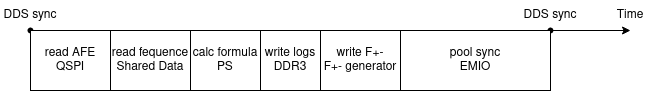

The diagram above was exported from draw.io. Its source (the exported page's mxGraphModel, read from the mxfile embedded in the PNG):
<mxGraphModel dx="1154" dy="528" grid="1" gridSize="10" guides="1" tooltips="1" connect="1" arrows="1" fold="1" page="1" pageScale="1" pageWidth="850" pageHeight="1100" math="0" shadow="0">
  <root>
    <mxCell id="0" />
    <mxCell id="1" parent="0" />
    <mxCell id="37jPhsO8--X26RIJE8yy-1" value="" style="endArrow=classic;html=1;rounded=0;entryX=0.5;entryY=1;entryDx=0;entryDy=0;exitX=0.5;exitY=1;exitDx=0;exitDy=0;" parent="1" source="37jPhsO8--X26RIJE8yy-8" target="37jPhsO8--X26RIJE8yy-3" edge="1">
      <mxGeometry width="50" height="50" relative="1" as="geometry">
        <mxPoint x="80" y="160" as="sourcePoint" />
        <mxPoint x="690" y="160" as="targetPoint" />
      </mxGeometry>
    </mxCell>
    <mxCell id="37jPhsO8--X26RIJE8yy-3" value="Time" style="text;html=1;strokeColor=none;fillColor=none;align=center;verticalAlign=middle;whiteSpace=wrap;rounded=0;" parent="1" vertex="1">
      <mxGeometry x="730" y="130" width="60" height="30" as="geometry" />
    </mxCell>
    <mxCell id="37jPhsO8--X26RIJE8yy-5" value="" style="shape=waypoint;sketch=0;fillStyle=solid;size=6;pointerEvents=1;points=[];fillColor=none;resizable=0;rotatable=0;perimeter=centerPerimeter;snapToPoint=1;" parent="1" vertex="1">
      <mxGeometry x="150" y="150" width="20" height="20" as="geometry" />
    </mxCell>
    <mxCell id="37jPhsO8--X26RIJE8yy-8" value="DDS sync" style="text;html=1;strokeColor=none;fillColor=none;align=center;verticalAlign=middle;whiteSpace=wrap;rounded=0;" parent="1" vertex="1">
      <mxGeometry x="130" y="130" width="60" height="30" as="geometry" />
    </mxCell>
    <mxCell id="37jPhsO8--X26RIJE8yy-9" value="&lt;div&gt;read AFE&lt;/div&gt;&lt;div&gt;QSPI&lt;br&gt;&lt;/div&gt;" style="rounded=0;whiteSpace=wrap;html=1;" parent="1" vertex="1">
      <mxGeometry x="160" y="160" width="80" height="60" as="geometry" />
    </mxCell>
    <mxCell id="37jPhsO8--X26RIJE8yy-10" value="&lt;div&gt;calc formula&lt;/div&gt;&lt;div&gt;PS&lt;br&gt;&lt;/div&gt;" style="rounded=0;whiteSpace=wrap;html=1;" parent="1" vertex="1">
      <mxGeometry x="320" y="160" width="70" height="60" as="geometry" />
    </mxCell>
    <mxCell id="37jPhsO8--X26RIJE8yy-11" value="&lt;div&gt;write logs&lt;/div&gt;&lt;div&gt;DDR3&lt;br&gt;&lt;/div&gt;" style="rounded=0;whiteSpace=wrap;html=1;" parent="1" vertex="1">
      <mxGeometry x="390" y="160" width="60" height="60" as="geometry" />
    </mxCell>
    <mxCell id="37jPhsO8--X26RIJE8yy-12" value="&lt;div&gt;read fequence&lt;/div&gt;&lt;div&gt;Shared Data&lt;br&gt;&lt;/div&gt;" style="rounded=0;whiteSpace=wrap;html=1;" parent="1" vertex="1">
      <mxGeometry x="240" y="160" width="80" height="60" as="geometry" />
    </mxCell>
    <mxCell id="37jPhsO8--X26RIJE8yy-13" value="&lt;div&gt;write F+-&lt;/div&gt;&lt;div&gt;F+- generator&lt;br&gt;&lt;/div&gt;" style="rounded=0;whiteSpace=wrap;html=1;" parent="1" vertex="1">
      <mxGeometry x="450" y="160" width="80" height="60" as="geometry" />
    </mxCell>
    <mxCell id="37jPhsO8--X26RIJE8yy-14" value="" style="shape=waypoint;sketch=0;fillStyle=solid;size=6;pointerEvents=1;points=[];fillColor=none;resizable=0;rotatable=0;perimeter=centerPerimeter;snapToPoint=1;" parent="1" vertex="1">
      <mxGeometry x="670" y="150" width="20" height="20" as="geometry" />
    </mxCell>
    <mxCell id="37jPhsO8--X26RIJE8yy-15" value="DDS sync" style="text;html=1;strokeColor=none;fillColor=none;align=center;verticalAlign=middle;whiteSpace=wrap;rounded=0;" parent="1" vertex="1">
      <mxGeometry x="650" y="130" width="60" height="30" as="geometry" />
    </mxCell>
    <mxCell id="37jPhsO8--X26RIJE8yy-16" value="&lt;div&gt;pool sync&lt;/div&gt;&lt;div&gt;EMIO&lt;br&gt;&lt;/div&gt;" style="rounded=0;whiteSpace=wrap;html=1;" parent="1" vertex="1">
      <mxGeometry x="530" y="160" width="150" height="60" as="geometry" />
    </mxCell>
  </root>
</mxGraphModel>